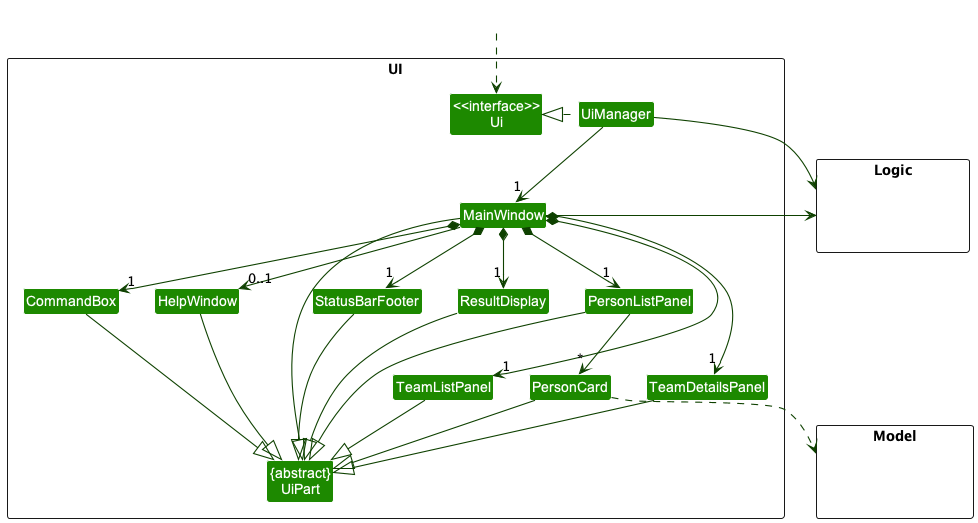

The diagram above was rendered by PlantUML. Its source (embedded in the PNG):
@startuml
!include style.puml
skinparam arrowThickness 1.1
skinparam arrowColor UI_COLOR_T4
skinparam classBackgroundColor UI_COLOR

package UI <<Rectangle>>{
Class "<<interface>>\nUi" as Ui
Class "{abstract}\nUiPart" as UiPart
Class UiManager
Class MainWindow
Class HelpWindow
Class ResultDisplay
Class PersonListPanel
Class PersonCard
Class StatusBarFooter
Class CommandBox
Class TeamListPanel
Class TeamDetailsPanel
}

package Model <<Rectangle>> {
Class HiddenModel #FFFFFF
}

package Logic <<Rectangle>> {
Class HiddenLogic #FFFFFF
}

Class HiddenOutside #FFFFFF
HiddenOutside ..> Ui

UiManager .left.|> Ui
UiManager -down-> "1" MainWindow
MainWindow *-down->  "1" CommandBox
MainWindow *-down-> "1" ResultDisplay
MainWindow *-down-> "1" PersonListPanel
MainWindow *-down-> "1" StatusBarFooter
MainWindow --> "0..1" HelpWindow
MainWindow *-down-> "1" TeamListPanel
MainWindow *-down-> "1" TeamDetailsPanel

PersonListPanel -down-> "*" PersonCard

MainWindow -left-|> UiPart

ResultDisplay --|> UiPart
CommandBox --|> UiPart
PersonListPanel --|> UiPart
PersonCard --|> UiPart
StatusBarFooter --|> UiPart
HelpWindow --|> UiPart
TeamDetailsPanel --|> UiPart
TeamListPanel --|> UiPart

PersonCard ..> Model
UiManager -right-> Logic
MainWindow -left-> Logic

PersonListPanel -[hidden]left- HelpWindow
HelpWindow -[hidden]left- CommandBox
CommandBox -[hidden]left- ResultDisplay
ResultDisplay -[hidden]left- StatusBarFooter



MainWindow -[hidden]-|> UiPart
@enduml